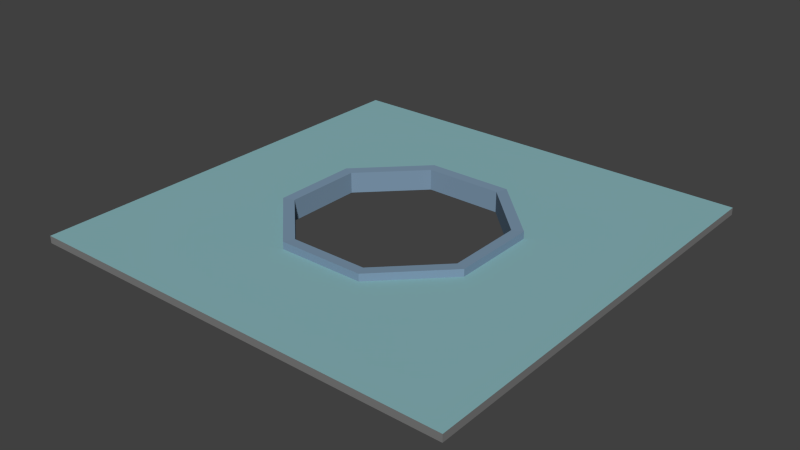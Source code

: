 # Source: hole.blend  (saved by Blender 2.56.0; exported with 4.5.12 LTS)
import bpy
from mathutils import Matrix  # noqa: F401  (used for matrix-valued properties, if any)

bpy.ops.wm.read_factory_settings(use_empty=True)
scene = bpy.context.scene
scene.name = 'Scene'

# ---- collections
col_collection_1 = bpy.data.collections.new('Collection 1'); scene.collection.children.link(col_collection_1)

# ---- materials (node trees are filled in below, after node groups)
mat_materialholeout = bpy.data.materials.new('MaterialHoleOut')
mat_materialholeout.alpha_threshold = 0.0
mat_materialholeout.use_transparent_shadow = False
mat_materialholeout.diffuse_color = (0.25, 0.465, 0.497, 1.0)
mat_materialholeout.roughness = 0.5
mat_materialholeout.line_color = (0.0, 0.0, 0.0, 1.0)
mat_materialholein = bpy.data.materials.new('MaterialHoleIn')
mat_materialholein.alpha_threshold = 0.0
mat_materialholein.use_transparent_shadow = False
mat_materialholein.diffuse_color = (0.2039, 0.3076, 0.42, 1.0)
mat_materialholein.roughness = 0.5
mat_materialholein.line_color = (0.0, 0.0, 0.0, 1.0)
mat_materialholetrim = bpy.data.materials.new('MaterialHoleTrim')
mat_materialholetrim.alpha_threshold = 0.0
mat_materialholetrim.use_transparent_shadow = False
mat_materialholetrim.diffuse_color = (0.2, 0.2, 0.2, 1.0)
mat_materialholetrim.roughness = 0.5
mat_materialholetrim.line_color = (0.0, 0.0, 0.0, 1.0)

# ---- material node trees

# ---- world
world_world = bpy.data.worlds.new('World'); scene.world = world_world
world_world.color = (0.05088, 0.05088, 0.05088)
world_world.use_sun_shadow = False
world_world.sun_shadow_jitter_overblur = 0.0
world_world.cycles.sampling_method = 'MANUAL'
world_world.cycles.sample_map_resolution = 256

# ---- meshes
me_holemesh = bpy.data.meshes.new('HoleMesh')
me_holemesh.from_pydata([(2.977, 7.188, 0.0), (7.188, 2.977, 0.0), (7.188, -2.977, 0.0), (2.977, -7.188, 0.0), (-2.977, -7.188, 0.0), (-7.188, -2.977, 0.0), (-7.188, 2.977, 0.0), (-2.977, 7.188, 0.0), (-7.189, 7.189, 0.0), (7.189, 7.189, 0.0), (7.189, -7.189, 0.0), (-7.189, -7.189, 0.0), (15.0, -7.189, 0.0), (15.0, 7.189, 0.0), (15.0, -2.977, 0.0), (15.0, 2.977, 0.0), (-7.189, -15.0, 0.0), (7.189, -15.0, 0.0), (-2.977, -15.0, 0.0), (2.977, -15.0, 0.0), (-15.0, -7.189, 0.0), (-15.0, 7.189, 0.0), (-15.0, 2.977, 0.0), (-15.0, -2.977, 0.0), (7.189, 15.0, 0.0), (-7.189, 15.0, 0.0), (-2.977, 15.0, 0.0), (2.977, 15.0, 0.0), (-15.0, -15.0, 0.0), (-15.0, 15.0, 0.0), (15.0, 15.0, 0.0), (15.0, -15.0, 0.0), (15.0, -15.0, -0.5), (15.0, 15.0, -0.5), (-15.0, 15.0, -0.5), (-15.0, -15.0, -0.5), (2.977, 15.0, -0.5), (-2.977, 15.0, -0.5), (-7.189, 15.0, -0.5), (7.189, 15.0, -0.5), (-15.0, -2.977, -0.5), (-15.0, 2.977, -0.5), (-15.0, 7.189, -0.5), (-15.0, -7.189, -0.5), (2.977, -15.0, -0.5), (-2.977, -15.0, -0.5), (7.189, -15.0, -0.5), (-7.189, -15.0, -0.5), (15.0, 2.977, -0.5), (15.0, -2.977, -0.5), (15.0, 7.189, -0.5), (15.0, -7.189, -0.5), (-7.189, -7.189, -0.5), (7.189, -7.189, -0.5), (7.189, 7.189, -0.5), (-7.189, 7.189, -0.5), (-2.977, 7.188, -0.5), (-7.188, 2.977, -0.5), (-7.188, -2.977, -0.5), (-2.977, -7.188, -0.5), (2.977, -7.188, -0.5), (7.188, -2.977, -0.5), (7.188, 2.977, -0.5), (2.977, 7.188, -0.5), (2.68, 6.469, -0.475), (6.469, 2.68, -0.475), (6.469, -2.68, -0.475), (2.68, -6.469, -0.475), (-2.68, -6.469, -0.475), (-6.469, -2.68, -0.475), (-6.469, 2.68, -0.475), (-2.68, 6.469, -0.475), (-2.68, 6.469, -0.025), (-6.469, 2.68, -0.025), (-6.469, -2.68, -0.025), (-2.68, -6.469, -0.025), (2.68, -6.469, -0.025), (6.469, -2.68, -0.025), (6.469, 2.68, -0.025), (2.68, 6.469, -0.025), (-2.68, 6.469, 0.475), (2.68, 6.469, 0.475), (-6.469, 2.68, 0.475), (-6.469, -2.68, 0.475), (-2.68, -6.469, 0.475), (2.68, -6.469, 0.475), (6.469, -2.68, 0.475), (6.469, 2.68, 0.475), (2.977, 7.188, 0.5), (7.188, 2.977, 0.5), (7.188, -2.977, 0.5), (2.977, -7.188, 0.5), (-2.977, -7.188, 0.5), (-7.188, -2.977, 0.5), (-7.188, 2.977, 0.5), (-2.977, 7.188, 0.5), (2.68, 6.469, -0.975), (6.469, 2.68, -0.975), (6.469, -2.68, -0.975), (2.68, -6.469, -0.975), (-2.68, -6.469, -0.975), (-6.469, -2.68, -0.975), (-6.469, 2.68, -0.975), (-2.68, 6.469, -0.975), (-2.977, 7.188, -1.0), (2.977, 7.188, -1.0), (-7.188, 2.977, -1.0), (-7.188, -2.977, -1.0), (-2.977, -7.188, -1.0), (2.977, -7.188, -1.0), (7.188, -2.977, -1.0), (7.188, 2.977, -1.0)], [], [(10, 12, 14, 2), (9, 1, 15, 13), (2, 14, 15, 1), (11, 16, 18, 4), (10, 3, 19, 17), (4, 18, 19, 3), (11, 5, 23, 20), (8, 21, 22, 6), (6, 22, 23, 5), (27, 0, 9, 24), (8, 7, 26, 25), (7, 0, 27, 26), (8, 25, 29, 21), (11, 20, 28, 16), (9, 13, 30, 24), (10, 17, 31, 12), (0, 1, 9), (2, 3, 10), (4, 5, 11), (6, 7, 8), (17, 46, 32, 31), (31, 32, 51, 12), (24, 30, 33, 39), (30, 13, 50, 33), (29, 34, 42, 21), (25, 38, 34, 29), (28, 35, 47, 16), (20, 43, 35, 28), (26, 27, 36, 37), (25, 26, 37, 38), (24, 39, 36, 27), (22, 41, 40, 23), (21, 42, 41, 22), (20, 23, 40, 43), (18, 45, 44, 19), (17, 19, 44, 46), (16, 47, 45, 18), (14, 49, 48, 15), (13, 15, 48, 50), (12, 51, 49, 14), (49, 51, 53, 61), (48, 62, 54, 50), (48, 49, 61, 62), (45, 47, 52, 59), (44, 60, 53, 46), (44, 45, 59, 60), (40, 58, 52, 43), (41, 42, 55, 57), (40, 41, 57, 58), (36, 39, 54, 63), (37, 56, 55, 38), (36, 63, 56, 37), (34, 38, 55, 42), (35, 43, 52, 47), (33, 50, 54, 39), (32, 46, 53, 51), (54, 62, 63), (53, 60, 61), (52, 58, 59), (55, 56, 57), (79, 72, 71, 64), (72, 73, 70, 71), (74, 69, 70, 73), (74, 75, 68, 69), (76, 67, 68, 75), (76, 77, 66, 67), (78, 65, 66, 77), (78, 79, 64, 65), (72, 79, 81, 80), (73, 72, 80, 82), (73, 82, 83, 74), (75, 74, 83, 84), (75, 84, 85, 76), (77, 76, 85, 86), (77, 86, 87, 78), (79, 78, 87, 81), (1, 0, 88, 89), (1, 89, 90, 2), (3, 2, 90, 91), (3, 91, 92, 4), (5, 4, 92, 93), (5, 93, 94, 6), (7, 6, 94, 95), (0, 7, 95, 88), (93, 83, 82, 94), (94, 82, 80, 95), (88, 95, 80, 81), (92, 84, 83, 93), (91, 85, 84, 92), (90, 86, 85, 91), (89, 87, 86, 90), (88, 81, 87, 89), (65, 64, 96, 97), (65, 97, 98, 66), (67, 66, 98, 99), (67, 99, 100, 68), (69, 68, 100, 101), (69, 101, 102, 70), (71, 70, 102, 103), (64, 71, 103, 96), (56, 63, 105, 104), (57, 56, 104, 106), (57, 106, 107, 58), (59, 58, 107, 108), (59, 108, 109, 60), (61, 60, 109, 110), (61, 110, 111, 62), (63, 62, 111, 105), (108, 100, 99, 109), (104, 105, 96, 103), (109, 99, 98, 110), (110, 98, 97, 111), (111, 97, 96, 105), (104, 103, 102, 106), (106, 102, 101, 107), (107, 101, 100, 108)])
me_holemesh.polygons.foreach_set('material_index', [0, 0, 0, 0, 0, 0, 0, 0, 0, 0, 0, 0, 0, 0, 0, 0, 0, 0, 0, 0, 2, 2, 2, 2, 2, 2, 2, 2, 2, 2, 2, 2, 2, 2, 2, 2, 2, 2, 2, 2, 0, 0, 0, 0, 0, 0, 0, 0, 0, 0, 0, 0, 0, 0, 0, 0, 0, 0, 0, 0, 1, 1, 1, 1, 1, 1, 1, 1, 1, 1, 1, 1, 1, 1, 1, 1, 1, 1, 1, 1, 1, 1, 1, 1, 1, 1, 1, 1, 1, 1, 1, 1, 1, 1, 1, 1, 1, 1, 1, 1, 1, 1, 1, 1, 1, 1, 1, 1, 1, 1, 1, 1, 1, 1, 1, 1])
me_holemesh.materials.append(mat_materialholeout)
me_holemesh.materials.append(mat_materialholein)
me_holemesh.materials.append(mat_materialholetrim)
me_holemesh.use_remesh_preserve_volume = False
me_holemesh.use_remesh_preserve_attributes = False
me_holemesh.use_mirror_vertex_groups = False
me_holemesh.update()

# ---- objects
ob_hole = bpy.data.objects.new('Hole', me_holemesh)

# ---- transforms, parenting, visibility, modifiers, constraints
ob_hole.location = (0.0, 0.0, 0.0)
ob_hole.empty_display_type = 'ARROWS'
ob_hole.lineart.crease_threshold = 0.0

# ---- collection membership
col_collection_1.objects.link(ob_hole)

# ---- scene / render settings (as saved in the file)
scene.frame_start = 1; scene.frame_end = 250; scene.frame_set(1)
scene.render.engine = 'BLENDER_EEVEE_NEXT'
scene.render.image_settings.color_mode = 'RGB'
scene.render.image_settings.compression = 90
scene.render.resolution_percentage = 50
scene.render.dither_intensity = 0.0
scene.render.bake_margin = 2
scene.render.bake_bias = 0.0
scene.cycles.use_denoising = False
scene.cycles.samples = 10
scene.cycles.sampling_pattern = 'TABULATED_SOBOL'
scene.cycles.light_sampling_threshold = 0.0
scene.cycles.use_adaptive_sampling = False
scene.cycles.use_light_tree = False
scene.cycles.blur_glossy = 0.0
scene.cycles.volume_bounces = 1
scene.cycles.pixel_filter_type = 'GAUSSIAN'
scene.cycles.sample_clamp_indirect = 0.0
scene.view_settings.view_transform = 'Standard'
bpy.context.view_layer.update()

# ---- added for rendering (the .blend has no active camera and no usable light): camera, sun
cam_auto = bpy.data.cameras.new('AutoCamera')
cam_auto.lens = 50.0
cam_auto.sensor_width = 36.0
cam_auto.clip_end = 1000.0
ob_auto_camera = bpy.data.objects.new('AutoCamera', cam_auto)
scene.collection.objects.link(ob_auto_camera)
ob_auto_camera.location = (39.2795, -47.1354, 31.1736)
ob_auto_camera.rotation_euler = (1.09748, -7.21219e-08, 0.694738)
scene.camera = ob_auto_camera
light_auto_sun = bpy.data.lights.new('AutoSun', 'SUN')
light_auto_sun.energy = 3.0
light_auto_sun.angle = 0.0523599
ob_auto_sun = bpy.data.objects.new('AutoSun', light_auto_sun)
scene.collection.objects.link(ob_auto_sun)
ob_auto_sun.rotation_euler = (0.872665, 0.174533, 0.523599)
bpy.context.view_layer.update()
